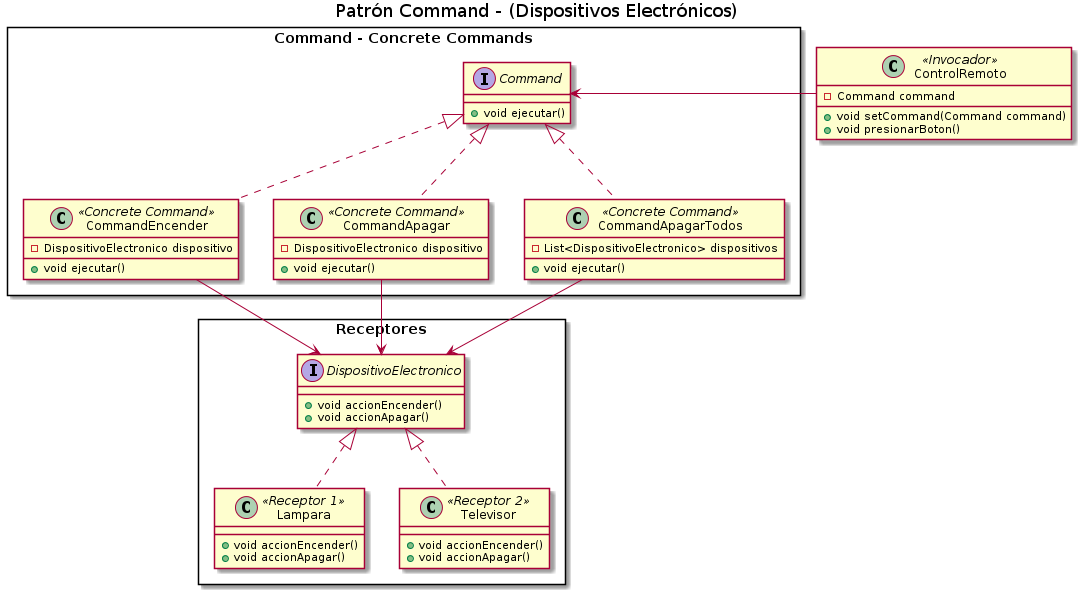

The diagram above was rendered by PlantUML. Its source (embedded in the PNG):
@startuml
Title Patrón Command - (Dispositivos Electrónicos)

' ================
' ==== CLASES ====
' ================

rectangle "Command - Concrete Commands"{
    interface Command{
        +void ejecutar()
    }

    class CommandEncender <<Concrete Command>>{
        -DispositivoElectronico dispositivo
        +void ejecutar()
    }

    class CommandApagar <<Concrete Command>>{
        -DispositivoElectronico dispositivo
        +void ejecutar()
    }

    class CommandApagarTodos <<Concrete Command>>{
        -List<DispositivoElectronico> dispositivos
        +void ejecutar()
    }

}

class ControlRemoto <<Invocador>>{
    -Command command

    +void setCommand(Command command)
    +void presionarBoton()
}

rectangle "Receptores"{
    interface DispositivoElectronico{
        +void accionEncender()
        +void accionApagar()    
    }

    class Lampara <<Receptor 1>>{
        +void accionEncender()
        +void accionApagar()
    }
    class Televisor <<Receptor 2>>{
        +void accionEncender()
        +void accionApagar()
    }
}

' ================
' == RELACIONES ==
' ================

CommandEncender     .up.|> Command
CommandApagar       .up.|> Command
CommandApagarTodos  .up.|> Command

ControlRemoto       -left-> Command

Televisor           .up.|> DispositivoElectronico
Lampara             .up.|> DispositivoElectronico

CommandEncender     -down-> DispositivoElectronico
CommandApagar       -down-> DispositivoElectronico
CommandApagarTodos  -down-> DispositivoElectronico


' ================
' ==== NOTAS =====
' ================

/'
note bottom of ControlRemoto
Si tuviera muchos concrete commands, se podría tener una
lista de tipo **Map<String, ConcreteCommand>**
con el nombre del comando, y la referencia al objeto en si,
con una **relación de agregación**
Tiene como ventaja agregar nuevos comandos concretos
al arreglo.

En este caso debemos pasar los comandos concretos
en el **constructor** de la clase ControlRemoto
end note
'/

@enduml